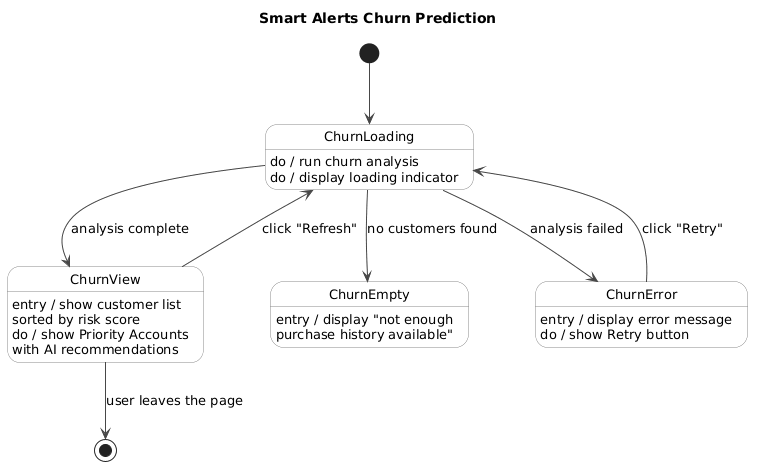

The diagram above was rendered by PlantUML. Its source (embedded in the PNG):
@startuml
title Smart Alerts Churn Prediction

skinparam defaultFontName Arial
skinparam DefaultFontSize 13
skinparam StateBackgroundColor white
skinparam StateBorderColor #888888
skinparam StateBorderRadius 10
skinparam StateArrowColor #444444
skinparam StartColor black
skinparam EndColor black

[*] --> ChurnLoading

state ChurnLoading : do / run churn analysis\ndo / display loading indicator

state ChurnView : entry / show customer list\nsorted by risk score\ndo / show Priority Accounts\nwith AI recommendations

state ChurnEmpty : entry / display "not enough\npurchase history available"

state ChurnError : entry / display error message\ndo / show Retry button

ChurnLoading --> ChurnView  : analysis complete
ChurnLoading --> ChurnEmpty : no customers found
ChurnLoading --> ChurnError : analysis failed

ChurnView  --> ChurnLoading : click "Refresh"
ChurnError --> ChurnLoading : click "Retry"

ChurnView --> [*] : user leaves the page
@enduml